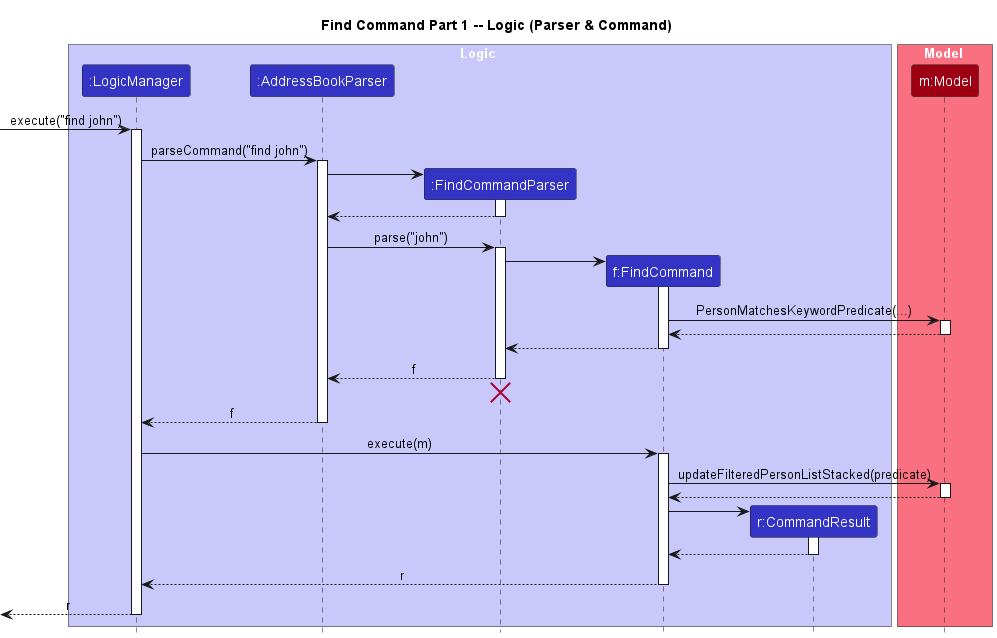

The diagram above was rendered by PlantUML. Its source (embedded in the PNG):
@startuml
!include style.puml
skinparam ArrowFontStyle plain

title Find Command Part 1 -- Logic (Parser & Command)

box Logic LOGIC_COLOR_T1
participant ":LogicManager" as LogicManager LOGIC_COLOR
participant ":AddressBookParser" as AddressBookParser LOGIC_COLOR
participant ":FindCommandParser" as FindCommandParser LOGIC_COLOR
participant "f:FindCommand" as FindCommand LOGIC_COLOR
participant "r:CommandResult" as CommandResult LOGIC_COLOR
end box

box Model MODEL_COLOR_T1
participant "m:Model" as Model MODEL_COLOR
end box

[-> LogicManager : execute("find john")
activate LogicManager

LogicManager -> AddressBookParser : parseCommand("find john")
activate AddressBookParser

create FindCommandParser
AddressBookParser -> FindCommandParser
activate FindCommandParser

FindCommandParser --> AddressBookParser
deactivate FindCommandParser

AddressBookParser -> FindCommandParser : parse("john")
activate FindCommandParser

create FindCommand
FindCommandParser -> FindCommand
activate FindCommand

FindCommand -> Model : PersonMatchesKeywordPredicate(...)
activate Model

Model --> FindCommand
deactivate Model

FindCommand --> FindCommandParser :
deactivate FindCommand

FindCommandParser --> AddressBookParser : f
deactivate FindCommandParser
'Hidden arrow to position the destroy marker below the end of the activation bar.
FindCommandParser -[hidden]-> AddressBookParser
destroy FindCommandParser

AddressBookParser --> LogicManager : f
deactivate AddressBookParser

LogicManager -> FindCommand : execute(m)
activate FindCommand

FindCommand -> Model : updateFilteredPersonListStacked(predicate)
activate Model

Model --> FindCommand
deactivate Model

create CommandResult
FindCommand -> CommandResult
activate CommandResult

CommandResult --> FindCommand
deactivate CommandResult

FindCommand --> LogicManager : r
deactivate FindCommand

[<--LogicManager : r
deactivate LogicManager
@enduml